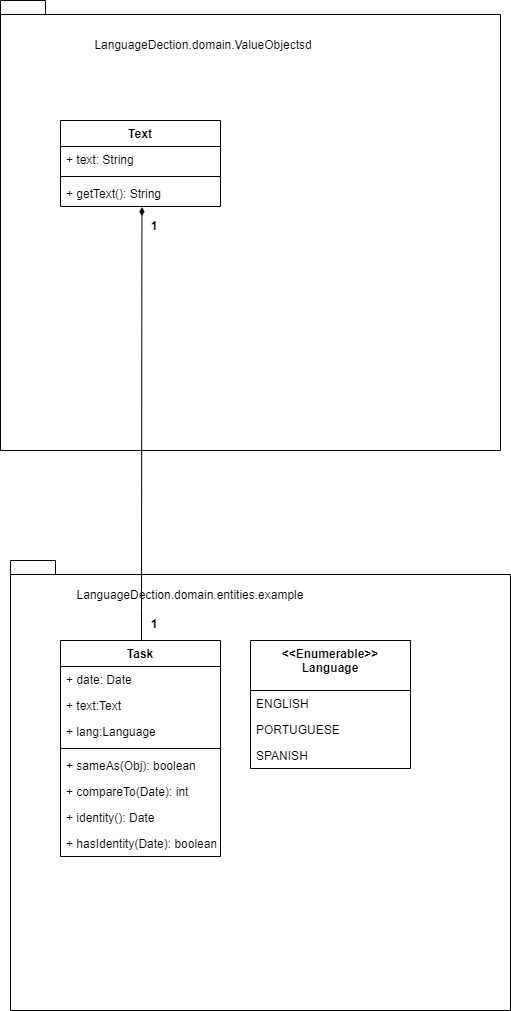

The diagram above was exported from draw.io. Its source (the exported page's mxGraphModel, read from the mxfile embedded in the PNG):
<mxGraphModel dx="1277" dy="724" grid="1" gridSize="10" guides="1" tooltips="1" connect="1" arrows="1" fold="1" page="1" pageScale="1" pageWidth="827" pageHeight="1169" math="0" shadow="0">
  <root>
    <mxCell id="0" />
    <mxCell id="1" parent="0" />
    <mxCell id="GZ8flzk_pKVyPJSRAOrR-48" value="" style="shape=folder;fontStyle=1;spacingTop=10;tabWidth=40;tabHeight=14;tabPosition=left;html=1;strokeColor=default;" vertex="1" parent="1">
      <mxGeometry x="220" y="170" width="500" height="450" as="geometry" />
    </mxCell>
    <mxCell id="GZ8flzk_pKVyPJSRAOrR-43" value="" style="shape=folder;fontStyle=1;spacingTop=10;tabWidth=40;tabHeight=14;tabPosition=left;html=1;strokeColor=default;" vertex="1" parent="1">
      <mxGeometry x="230" y="730" width="500" height="450" as="geometry" />
    </mxCell>
    <mxCell id="GZ8flzk_pKVyPJSRAOrR-70" style="edgeStyle=orthogonalEdgeStyle;rounded=0;orthogonalLoop=1;jettySize=auto;html=1;entryX=0.509;entryY=1.023;entryDx=0;entryDy=0;entryPerimeter=0;endArrow=diamondThin;endFill=1;" edge="1" parent="1" source="GZ8flzk_pKVyPJSRAOrR-25" target="GZ8flzk_pKVyPJSRAOrR-65">
      <mxGeometry relative="1" as="geometry">
        <Array as="points">
          <mxPoint x="361" y="780" />
          <mxPoint x="361" y="780" />
        </Array>
      </mxGeometry>
    </mxCell>
    <mxCell id="GZ8flzk_pKVyPJSRAOrR-25" value="Task" style="swimlane;fontStyle=1;align=center;verticalAlign=top;childLayout=stackLayout;horizontal=1;startSize=26;horizontalStack=0;resizeParent=1;resizeParentMax=0;resizeLast=0;collapsible=1;marginBottom=0;strokeColor=default;" vertex="1" parent="1">
      <mxGeometry x="280" y="810" width="160" height="216" as="geometry" />
    </mxCell>
    <mxCell id="GZ8flzk_pKVyPJSRAOrR-26" value="+ date: Date" style="text;strokeColor=none;fillColor=none;align=left;verticalAlign=top;spacingLeft=4;spacingRight=4;overflow=hidden;rotatable=0;points=[[0,0.5],[1,0.5]];portConstraint=eastwest;" vertex="1" parent="GZ8flzk_pKVyPJSRAOrR-25">
      <mxGeometry y="26" width="160" height="26" as="geometry" />
    </mxCell>
    <mxCell id="GZ8flzk_pKVyPJSRAOrR-29" value="+ text:Text" style="text;strokeColor=none;fillColor=none;align=left;verticalAlign=top;spacingLeft=4;spacingRight=4;overflow=hidden;rotatable=0;points=[[0,0.5],[1,0.5]];portConstraint=eastwest;" vertex="1" parent="GZ8flzk_pKVyPJSRAOrR-25">
      <mxGeometry y="52" width="160" height="26" as="geometry" />
    </mxCell>
    <mxCell id="GZ8flzk_pKVyPJSRAOrR-30" value="+ lang:Language " style="text;strokeColor=none;fillColor=none;align=left;verticalAlign=top;spacingLeft=4;spacingRight=4;overflow=hidden;rotatable=0;points=[[0,0.5],[1,0.5]];portConstraint=eastwest;" vertex="1" parent="GZ8flzk_pKVyPJSRAOrR-25">
      <mxGeometry y="78" width="160" height="26" as="geometry" />
    </mxCell>
    <mxCell id="GZ8flzk_pKVyPJSRAOrR-27" value="" style="line;strokeWidth=1;fillColor=none;align=left;verticalAlign=middle;spacingTop=-1;spacingLeft=3;spacingRight=3;rotatable=0;labelPosition=right;points=[];portConstraint=eastwest;" vertex="1" parent="GZ8flzk_pKVyPJSRAOrR-25">
      <mxGeometry y="104" width="160" height="8" as="geometry" />
    </mxCell>
    <mxCell id="GZ8flzk_pKVyPJSRAOrR-28" value="+ sameAs(Obj): boolean" style="text;strokeColor=none;fillColor=none;align=left;verticalAlign=top;spacingLeft=4;spacingRight=4;overflow=hidden;rotatable=0;points=[[0,0.5],[1,0.5]];portConstraint=eastwest;" vertex="1" parent="GZ8flzk_pKVyPJSRAOrR-25">
      <mxGeometry y="112" width="160" height="26" as="geometry" />
    </mxCell>
    <mxCell id="GZ8flzk_pKVyPJSRAOrR-32" value="+ compareTo(Date): int" style="text;strokeColor=none;fillColor=none;align=left;verticalAlign=top;spacingLeft=4;spacingRight=4;overflow=hidden;rotatable=0;points=[[0,0.5],[1,0.5]];portConstraint=eastwest;" vertex="1" parent="GZ8flzk_pKVyPJSRAOrR-25">
      <mxGeometry y="138" width="160" height="26" as="geometry" />
    </mxCell>
    <mxCell id="GZ8flzk_pKVyPJSRAOrR-31" value="+ identity(): Date" style="text;strokeColor=none;fillColor=none;align=left;verticalAlign=top;spacingLeft=4;spacingRight=4;overflow=hidden;rotatable=0;points=[[0,0.5],[1,0.5]];portConstraint=eastwest;" vertex="1" parent="GZ8flzk_pKVyPJSRAOrR-25">
      <mxGeometry y="164" width="160" height="26" as="geometry" />
    </mxCell>
    <mxCell id="GZ8flzk_pKVyPJSRAOrR-33" value="+ hasIdentity(Date): boolean" style="text;strokeColor=none;fillColor=none;align=left;verticalAlign=top;spacingLeft=4;spacingRight=4;overflow=hidden;rotatable=0;points=[[0,0.5],[1,0.5]];portConstraint=eastwest;" vertex="1" parent="GZ8flzk_pKVyPJSRAOrR-25">
      <mxGeometry y="190" width="160" height="26" as="geometry" />
    </mxCell>
    <mxCell id="GZ8flzk_pKVyPJSRAOrR-34" value="&lt;&lt;Enumerable&gt;&gt;&#10;Language&#10;" style="swimlane;fontStyle=1;align=center;verticalAlign=top;childLayout=stackLayout;horizontal=1;startSize=50;horizontalStack=0;resizeParent=1;resizeParentMax=0;resizeLast=0;collapsible=1;marginBottom=0;strokeColor=default;" vertex="1" parent="1">
      <mxGeometry x="470" y="810" width="160" height="128" as="geometry" />
    </mxCell>
    <mxCell id="GZ8flzk_pKVyPJSRAOrR-35" value="ENGLISH" style="text;strokeColor=none;fillColor=none;align=left;verticalAlign=top;spacingLeft=4;spacingRight=4;overflow=hidden;rotatable=0;points=[[0,0.5],[1,0.5]];portConstraint=eastwest;" vertex="1" parent="GZ8flzk_pKVyPJSRAOrR-34">
      <mxGeometry y="50" width="160" height="26" as="geometry" />
    </mxCell>
    <mxCell id="GZ8flzk_pKVyPJSRAOrR-36" value="PORTUGUESE" style="text;strokeColor=none;fillColor=none;align=left;verticalAlign=top;spacingLeft=4;spacingRight=4;overflow=hidden;rotatable=0;points=[[0,0.5],[1,0.5]];portConstraint=eastwest;" vertex="1" parent="GZ8flzk_pKVyPJSRAOrR-34">
      <mxGeometry y="76" width="160" height="26" as="geometry" />
    </mxCell>
    <mxCell id="GZ8flzk_pKVyPJSRAOrR-37" value="SPANISH" style="text;strokeColor=none;fillColor=none;align=left;verticalAlign=top;spacingLeft=4;spacingRight=4;overflow=hidden;rotatable=0;points=[[0,0.5],[1,0.5]];portConstraint=eastwest;" vertex="1" parent="GZ8flzk_pKVyPJSRAOrR-34">
      <mxGeometry y="102" width="160" height="26" as="geometry" />
    </mxCell>
    <mxCell id="GZ8flzk_pKVyPJSRAOrR-47" value="LanguageDection.domain.entities.example" style="text;html=1;strokeColor=none;fillColor=none;align=center;verticalAlign=middle;whiteSpace=wrap;rounded=0;" vertex="1" parent="1">
      <mxGeometry x="380" y="750" width="60" height="30" as="geometry" />
    </mxCell>
    <mxCell id="GZ8flzk_pKVyPJSRAOrR-49" value="LanguageDection.domain.ValueObjectsd" style="text;html=1;strokeColor=none;fillColor=none;align=center;verticalAlign=middle;whiteSpace=wrap;rounded=0;" vertex="1" parent="1">
      <mxGeometry x="393" y="200" width="60" height="30" as="geometry" />
    </mxCell>
    <mxCell id="GZ8flzk_pKVyPJSRAOrR-60" value="Text" style="swimlane;fontStyle=1;align=center;verticalAlign=top;childLayout=stackLayout;horizontal=1;startSize=26;horizontalStack=0;resizeParent=1;resizeParentMax=0;resizeLast=0;collapsible=1;marginBottom=0;strokeColor=default;" vertex="1" parent="1">
      <mxGeometry x="280" y="290" width="160" height="86" as="geometry" />
    </mxCell>
    <mxCell id="GZ8flzk_pKVyPJSRAOrR-61" value="+ text: String" style="text;strokeColor=none;fillColor=none;align=left;verticalAlign=top;spacingLeft=4;spacingRight=4;overflow=hidden;rotatable=0;points=[[0,0.5],[1,0.5]];portConstraint=eastwest;" vertex="1" parent="GZ8flzk_pKVyPJSRAOrR-60">
      <mxGeometry y="26" width="160" height="26" as="geometry" />
    </mxCell>
    <mxCell id="GZ8flzk_pKVyPJSRAOrR-64" value="" style="line;strokeWidth=1;fillColor=none;align=left;verticalAlign=middle;spacingTop=-1;spacingLeft=3;spacingRight=3;rotatable=0;labelPosition=right;points=[];portConstraint=eastwest;" vertex="1" parent="GZ8flzk_pKVyPJSRAOrR-60">
      <mxGeometry y="52" width="160" height="8" as="geometry" />
    </mxCell>
    <mxCell id="GZ8flzk_pKVyPJSRAOrR-65" value="+ getText(): String" style="text;strokeColor=none;fillColor=none;align=left;verticalAlign=top;spacingLeft=4;spacingRight=4;overflow=hidden;rotatable=0;points=[[0,0.5],[1,0.5]];portConstraint=eastwest;" vertex="1" parent="GZ8flzk_pKVyPJSRAOrR-60">
      <mxGeometry y="60" width="160" height="26" as="geometry" />
    </mxCell>
    <mxCell id="GZ8flzk_pKVyPJSRAOrR-71" value="1" style="text;align=center;fontStyle=1;verticalAlign=middle;spacingLeft=3;spacingRight=3;strokeColor=none;rotatable=0;points=[[0,0.5],[1,0.5]];portConstraint=eastwest;" vertex="1" parent="1">
      <mxGeometry x="334" y="780" width="80" height="26" as="geometry" />
    </mxCell>
    <mxCell id="GZ8flzk_pKVyPJSRAOrR-72" value="1" style="text;align=center;fontStyle=1;verticalAlign=middle;spacingLeft=3;spacingRight=3;strokeColor=none;rotatable=0;points=[[0,0.5],[1,0.5]];portConstraint=eastwest;" vertex="1" parent="1">
      <mxGeometry x="334" y="382" width="80" height="26" as="geometry" />
    </mxCell>
  </root>
</mxGraphModel>